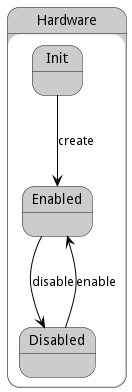

The diagram above was rendered by PlantUML. Its source (embedded in the PNG):
@startuml



state Hardware #cccccc {

    state Init #cccccc {
    }

    state Enabled #cccccc {
    }

    state Disabled #cccccc {
    }




Init -[#black]--> Enabled : create

Enabled -[#black]--> Disabled : disable

Disabled -[#black]--> Enabled : enable

}


@enduml